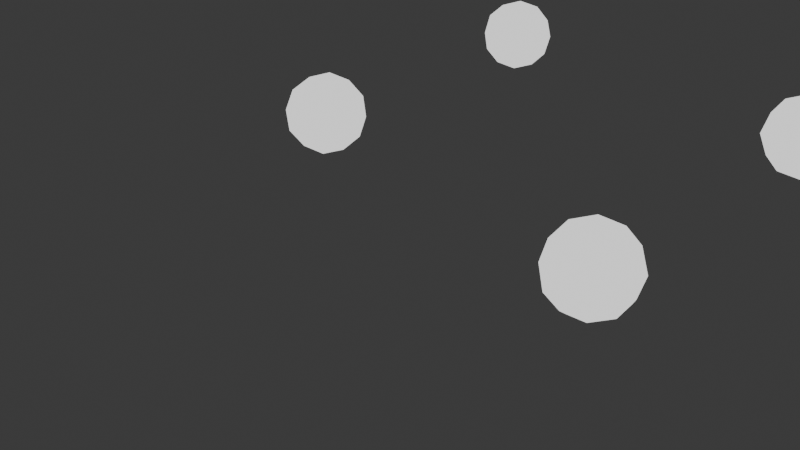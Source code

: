 # Source: test4.blend  (saved by Blender 4.0.36; exported with 4.5.12 LTS)
import bpy
from mathutils import Matrix  # noqa: F401  (used for matrix-valued properties, if any)

bpy.ops.wm.read_factory_settings(use_empty=True)
scene = bpy.context.scene
scene.name = 'Scene'

# ---- collections
col_collection = bpy.data.collections.new('Collection'); scene.collection.children.link(col_collection)
col_drones = bpy.data.collections.new('Drones'); scene.collection.children.link(col_drones)
col_formations = bpy.data.collections.new('Formations'); scene.collection.children.link(col_formations)
col_takeoff_grid = bpy.data.collections.new('Takeoff grid'); col_formations.children.link(col_takeoff_grid)
col_takeoff = bpy.data.collections.new('Takeoff'); col_formations.children.link(col_takeoff)
col_circle = bpy.data.collections.new('Circle'); col_formations.children.link(col_circle)
col_return_to_home = bpy.data.collections.new('Return to home'); col_formations.children.link(col_return_to_home)
col_landing = bpy.data.collections.new('Landing'); col_formations.children.link(col_landing)
col_templates = bpy.data.collections.new('Templates'); scene.collection.children.link(col_templates)

# ---- materials (node trees are filled in below, after node groups)
mat_led_color_of_drone_1 = bpy.data.materials.new('LED color of Drone 1')
mat_led_color_of_drone_1.use_transparent_shadow = False
mat_led_color_of_drone_1.diffuse_color = (1.0, 1.0, 1.0, 1.0)
mat_led_color_of_drone_2 = bpy.data.materials.new('LED color of Drone 2')
mat_led_color_of_drone_2.use_transparent_shadow = False
mat_led_color_of_drone_2.diffuse_color = (1.0, 1.0, 1.0, 1.0)
mat_led_color_of_drone_3 = bpy.data.materials.new('LED color of Drone 3')
mat_led_color_of_drone_3.use_transparent_shadow = False
mat_led_color_of_drone_3.diffuse_color = (1.0, 1.0, 1.0, 1.0)
mat_led_color_of_drone_4 = bpy.data.materials.new('LED color of Drone 4')
mat_led_color_of_drone_4.use_transparent_shadow = False
mat_led_color_of_drone_4.diffuse_color = (1.0, 1.0, 1.0, 1.0)
mat_drone_template_material = bpy.data.materials.new('Drone template material')
mat_drone_template_material.use_transparent_shadow = False
mat_drone_template_material.diffuse_color = (1.0, 1.0, 1.0, 1.0)

# ---- material node trees
mat_led_color_of_drone_1.use_nodes = True; mat_led_color_of_drone_1.node_tree.nodes.clear()
_N = mat_led_color_of_drone_1.node_tree.nodes; _L = mat_led_color_of_drone_1.node_tree.links
n0 = _N.new('ShaderNodeEmission'); n0.name = 'Emission'; n0.location = (0, 0)
n1 = _N.new('ShaderNodeOutputMaterial'); n1.name = 'Material Output'; n1.location = (0, 0)
_L.new(n0.outputs[0], n1.inputs[0])
n1.is_active_output = True
mat_led_color_of_drone_2.use_nodes = True; mat_led_color_of_drone_2.node_tree.nodes.clear()
_N = mat_led_color_of_drone_2.node_tree.nodes; _L = mat_led_color_of_drone_2.node_tree.links
n0 = _N.new('ShaderNodeEmission'); n0.name = 'Emission'; n0.location = (0, 0)
n1 = _N.new('ShaderNodeOutputMaterial'); n1.name = 'Material Output'; n1.location = (0, 0)
_L.new(n0.outputs[0], n1.inputs[0])
n1.is_active_output = True
mat_led_color_of_drone_3.use_nodes = True; mat_led_color_of_drone_3.node_tree.nodes.clear()
_N = mat_led_color_of_drone_3.node_tree.nodes; _L = mat_led_color_of_drone_3.node_tree.links
n0 = _N.new('ShaderNodeEmission'); n0.name = 'Emission'; n0.location = (0, 0)
n1 = _N.new('ShaderNodeOutputMaterial'); n1.name = 'Material Output'; n1.location = (0, 0)
_L.new(n0.outputs[0], n1.inputs[0])
n1.is_active_output = True
mat_led_color_of_drone_4.use_nodes = True; mat_led_color_of_drone_4.node_tree.nodes.clear()
_N = mat_led_color_of_drone_4.node_tree.nodes; _L = mat_led_color_of_drone_4.node_tree.links
n0 = _N.new('ShaderNodeEmission'); n0.name = 'Emission'; n0.location = (0, 0)
n1 = _N.new('ShaderNodeOutputMaterial'); n1.name = 'Material Output'; n1.location = (0, 0)
_L.new(n0.outputs[0], n1.inputs[0])
n1.is_active_output = True
mat_drone_template_material.use_nodes = True; mat_drone_template_material.node_tree.nodes.clear()
_N = mat_drone_template_material.node_tree.nodes; _L = mat_drone_template_material.node_tree.links
n0 = _N.new('ShaderNodeEmission'); n0.name = 'Emission'; n0.location = (0, 0)
n1 = _N.new('ShaderNodeOutputMaterial'); n1.name = 'Material Output'; n1.location = (0, 0)
_L.new(n0.outputs[0], n1.inputs[0])
n1.is_active_output = True

# ---- world
world_world = bpy.data.worlds.new('World'); scene.world = world_world
world_world.use_nodes = True; world_world.node_tree.nodes.clear()
_N = world_world.node_tree.nodes; _L = world_world.node_tree.links
n0 = _N.new('ShaderNodeOutputWorld'); n0.name = 'World Output'; n0.location = (300, 300)
n1 = _N.new('ShaderNodeBackground'); n1.name = 'Background'; n1.location = (10, 300)
n1.inputs[0].default_value = (0.05088, 0.05088, 0.05088, 1.0)
_L.new(n1.outputs[0], n0.inputs[0])
n0.is_active_output = True
world_world.color = (0.05088, 0.05088, 0.05088)
world_world.use_sun_shadow = False
world_world.sun_shadow_jitter_overblur = 0.0

# ---- cameras
cam_camera = bpy.data.cameras.new('Camera')
cam_camera.clip_end = 100.0
cam_camera.ortho_scale = 7.314

# ---- lights
light_light = bpy.data.lights.new('Light', 'POINT')
light_light.transmission_factor = 0.0
light_light.use_soft_falloff = False
light_light.energy = 1000.0
light_light.shadow_soft_size = 0.1
light_light.shadow_maximum_resolution = 0.006
light_light.use_absolute_resolution = True

# ---- meshes
me_circle = bpy.data.meshes.new('Circle')
me_circle.from_pydata([(0.0, 10.0, 0.0), (-10.0, -4.441e-15, -2.98e-07), (0.0, -10.0, 0.0), (10.0, 4.441e-15, 2.98e-07)], [(1, 0), (2, 1), (3, 2), (0, 3)], [])
_uv = me_circle.uv_layers.new(name='UVMap')
_uv.uv.foreach_set('vector', [])
me_circle.update()
me_icosphere_mesh_001 = bpy.data.meshes.new('Icosphere Mesh.001')
me_icosphere_mesh_001.from_pydata([(0.0, 0.0, -0.5), (0.3618, -0.2629, -0.2236), (-0.1382, -0.4253, -0.2236), (-0.4472, 0.0, -0.2236), (-0.1382, 0.4253, -0.2236), (0.3618, 0.2629, -0.2236), (0.1382, -0.4253, 0.2236), (-0.3618, -0.2629, 0.2236), (-0.3618, 0.2629, 0.2236), (0.1382, 0.4253, 0.2236), (0.4472, 0.0, 0.2236), (0.0, 0.0, 0.5), (-0.08123, -0.25, -0.4253), (0.2127, -0.1545, -0.4253), (0.1314, -0.4045, -0.2629), (0.4253, 0.0, -0.2629), (0.2127, 0.1545, -0.4253), (-0.2629, 0.0, -0.4253), (-0.3441, -0.25, -0.2629), (-0.08123, 0.25, -0.4253), (-0.3441, 0.25, -0.2629), (0.1314, 0.4045, -0.2629), (0.4755, -0.1545, 0.0), (0.4755, 0.1545, 0.0), (0.0, -0.5, 0.0), (0.2939, -0.4045, 0.0), (-0.4755, -0.1545, 0.0), (-0.2939, -0.4045, 0.0), (-0.2939, 0.4045, 0.0), (-0.4755, 0.1545, 0.0), (0.2939, 0.4045, 0.0), (0.0, 0.5, 0.0), (0.3441, -0.25, 0.2629), (-0.1314, -0.4045, 0.2629), (-0.4253, 0.0, 0.2629), (-0.1314, 0.4045, 0.2629), (0.3441, 0.25, 0.2629), (0.08123, -0.25, 0.4253), (0.2629, 0.0, 0.4253), (-0.2127, -0.1545, 0.4253), (-0.2127, 0.1545, 0.4253), (0.08123, 0.25, 0.4253)], [], [(0, 13, 12), (1, 13, 15), (0, 12, 17), (0, 17, 19), (0, 19, 16), (1, 15, 22), (2, 14, 24), (3, 18, 26), (4, 20, 28), (5, 21, 30), (1, 22, 25), (2, 24, 27), (3, 26, 29), (4, 28, 31), (5, 30, 23), (6, 32, 37), (7, 33, 39), (8, 34, 40), (9, 35, 41), (10, 36, 38), (38, 41, 11), (38, 36, 41), (36, 9, 41), (41, 40, 11), (41, 35, 40), (35, 8, 40), (40, 39, 11), (40, 34, 39), (34, 7, 39), (39, 37, 11), (39, 33, 37), (33, 6, 37), (37, 38, 11), (37, 32, 38), (32, 10, 38), (23, 36, 10), (23, 30, 36), (30, 9, 36), (31, 35, 9), (31, 28, 35), (28, 8, 35), (29, 34, 8), (29, 26, 34), (26, 7, 34), (27, 33, 7), (27, 24, 33), (24, 6, 33), (25, 32, 6), (25, 22, 32), (22, 10, 32), (30, 31, 9), (30, 21, 31), (21, 4, 31), (28, 29, 8), (28, 20, 29), (20, 3, 29), (26, 27, 7), (26, 18, 27), (18, 2, 27), (24, 25, 6), (24, 14, 25), (14, 1, 25), (22, 23, 10), (22, 15, 23), (15, 5, 23), (16, 21, 5), (16, 19, 21), (19, 4, 21), (19, 20, 4), (19, 17, 20), (17, 3, 20), (17, 18, 3), (17, 12, 18), (12, 2, 18), (15, 16, 5), (15, 13, 16), (13, 0, 16), (12, 14, 2), (12, 13, 14), (13, 1, 14)])
me_icosphere_mesh_001.materials.append(mat_led_color_of_drone_1)
me_icosphere_mesh_001.update()
me_icosphere_mesh_002 = bpy.data.meshes.new('Icosphere Mesh.002')
me_icosphere_mesh_002.from_pydata([(0.0, 0.0, -0.5), (0.3618, -0.2629, -0.2236), (-0.1382, -0.4253, -0.2236), (-0.4472, 0.0, -0.2236), (-0.1382, 0.4253, -0.2236), (0.3618, 0.2629, -0.2236), (0.1382, -0.4253, 0.2236), (-0.3618, -0.2629, 0.2236), (-0.3618, 0.2629, 0.2236), (0.1382, 0.4253, 0.2236), (0.4472, 0.0, 0.2236), (0.0, 0.0, 0.5), (-0.08123, -0.25, -0.4253), (0.2127, -0.1545, -0.4253), (0.1314, -0.4045, -0.2629), (0.4253, 0.0, -0.2629), (0.2127, 0.1545, -0.4253), (-0.2629, 0.0, -0.4253), (-0.3441, -0.25, -0.2629), (-0.08123, 0.25, -0.4253), (-0.3441, 0.25, -0.2629), (0.1314, 0.4045, -0.2629), (0.4755, -0.1545, 0.0), (0.4755, 0.1545, 0.0), (0.0, -0.5, 0.0), (0.2939, -0.4045, 0.0), (-0.4755, -0.1545, 0.0), (-0.2939, -0.4045, 0.0), (-0.2939, 0.4045, 0.0), (-0.4755, 0.1545, 0.0), (0.2939, 0.4045, 0.0), (0.0, 0.5, 0.0), (0.3441, -0.25, 0.2629), (-0.1314, -0.4045, 0.2629), (-0.4253, 0.0, 0.2629), (-0.1314, 0.4045, 0.2629), (0.3441, 0.25, 0.2629), (0.08123, -0.25, 0.4253), (0.2629, 0.0, 0.4253), (-0.2127, -0.1545, 0.4253), (-0.2127, 0.1545, 0.4253), (0.08123, 0.25, 0.4253)], [], [(0, 13, 12), (1, 13, 15), (0, 12, 17), (0, 17, 19), (0, 19, 16), (1, 15, 22), (2, 14, 24), (3, 18, 26), (4, 20, 28), (5, 21, 30), (1, 22, 25), (2, 24, 27), (3, 26, 29), (4, 28, 31), (5, 30, 23), (6, 32, 37), (7, 33, 39), (8, 34, 40), (9, 35, 41), (10, 36, 38), (38, 41, 11), (38, 36, 41), (36, 9, 41), (41, 40, 11), (41, 35, 40), (35, 8, 40), (40, 39, 11), (40, 34, 39), (34, 7, 39), (39, 37, 11), (39, 33, 37), (33, 6, 37), (37, 38, 11), (37, 32, 38), (32, 10, 38), (23, 36, 10), (23, 30, 36), (30, 9, 36), (31, 35, 9), (31, 28, 35), (28, 8, 35), (29, 34, 8), (29, 26, 34), (26, 7, 34), (27, 33, 7), (27, 24, 33), (24, 6, 33), (25, 32, 6), (25, 22, 32), (22, 10, 32), (30, 31, 9), (30, 21, 31), (21, 4, 31), (28, 29, 8), (28, 20, 29), (20, 3, 29), (26, 27, 7), (26, 18, 27), (18, 2, 27), (24, 25, 6), (24, 14, 25), (14, 1, 25), (22, 23, 10), (22, 15, 23), (15, 5, 23), (16, 21, 5), (16, 19, 21), (19, 4, 21), (19, 20, 4), (19, 17, 20), (17, 3, 20), (17, 18, 3), (17, 12, 18), (12, 2, 18), (15, 16, 5), (15, 13, 16), (13, 0, 16), (12, 14, 2), (12, 13, 14), (13, 1, 14)])
me_icosphere_mesh_002.materials.append(mat_led_color_of_drone_2)
me_icosphere_mesh_002.update()
me_icosphere_mesh_003 = bpy.data.meshes.new('Icosphere Mesh.003')
me_icosphere_mesh_003.from_pydata([(0.0, 0.0, -0.5), (0.3618, -0.2629, -0.2236), (-0.1382, -0.4253, -0.2236), (-0.4472, 0.0, -0.2236), (-0.1382, 0.4253, -0.2236), (0.3618, 0.2629, -0.2236), (0.1382, -0.4253, 0.2236), (-0.3618, -0.2629, 0.2236), (-0.3618, 0.2629, 0.2236), (0.1382, 0.4253, 0.2236), (0.4472, 0.0, 0.2236), (0.0, 0.0, 0.5), (-0.08123, -0.25, -0.4253), (0.2127, -0.1545, -0.4253), (0.1314, -0.4045, -0.2629), (0.4253, 0.0, -0.2629), (0.2127, 0.1545, -0.4253), (-0.2629, 0.0, -0.4253), (-0.3441, -0.25, -0.2629), (-0.08123, 0.25, -0.4253), (-0.3441, 0.25, -0.2629), (0.1314, 0.4045, -0.2629), (0.4755, -0.1545, 0.0), (0.4755, 0.1545, 0.0), (0.0, -0.5, 0.0), (0.2939, -0.4045, 0.0), (-0.4755, -0.1545, 0.0), (-0.2939, -0.4045, 0.0), (-0.2939, 0.4045, 0.0), (-0.4755, 0.1545, 0.0), (0.2939, 0.4045, 0.0), (0.0, 0.5, 0.0), (0.3441, -0.25, 0.2629), (-0.1314, -0.4045, 0.2629), (-0.4253, 0.0, 0.2629), (-0.1314, 0.4045, 0.2629), (0.3441, 0.25, 0.2629), (0.08123, -0.25, 0.4253), (0.2629, 0.0, 0.4253), (-0.2127, -0.1545, 0.4253), (-0.2127, 0.1545, 0.4253), (0.08123, 0.25, 0.4253)], [], [(0, 13, 12), (1, 13, 15), (0, 12, 17), (0, 17, 19), (0, 19, 16), (1, 15, 22), (2, 14, 24), (3, 18, 26), (4, 20, 28), (5, 21, 30), (1, 22, 25), (2, 24, 27), (3, 26, 29), (4, 28, 31), (5, 30, 23), (6, 32, 37), (7, 33, 39), (8, 34, 40), (9, 35, 41), (10, 36, 38), (38, 41, 11), (38, 36, 41), (36, 9, 41), (41, 40, 11), (41, 35, 40), (35, 8, 40), (40, 39, 11), (40, 34, 39), (34, 7, 39), (39, 37, 11), (39, 33, 37), (33, 6, 37), (37, 38, 11), (37, 32, 38), (32, 10, 38), (23, 36, 10), (23, 30, 36), (30, 9, 36), (31, 35, 9), (31, 28, 35), (28, 8, 35), (29, 34, 8), (29, 26, 34), (26, 7, 34), (27, 33, 7), (27, 24, 33), (24, 6, 33), (25, 32, 6), (25, 22, 32), (22, 10, 32), (30, 31, 9), (30, 21, 31), (21, 4, 31), (28, 29, 8), (28, 20, 29), (20, 3, 29), (26, 27, 7), (26, 18, 27), (18, 2, 27), (24, 25, 6), (24, 14, 25), (14, 1, 25), (22, 23, 10), (22, 15, 23), (15, 5, 23), (16, 21, 5), (16, 19, 21), (19, 4, 21), (19, 20, 4), (19, 17, 20), (17, 3, 20), (17, 18, 3), (17, 12, 18), (12, 2, 18), (15, 16, 5), (15, 13, 16), (13, 0, 16), (12, 14, 2), (12, 13, 14), (13, 1, 14)])
me_icosphere_mesh_003.materials.append(mat_led_color_of_drone_3)
me_icosphere_mesh_003.update()
me_icosphere_mesh_004 = bpy.data.meshes.new('Icosphere Mesh.004')
me_icosphere_mesh_004.from_pydata([(0.0, 0.0, -0.5), (0.3618, -0.2629, -0.2236), (-0.1382, -0.4253, -0.2236), (-0.4472, 0.0, -0.2236), (-0.1382, 0.4253, -0.2236), (0.3618, 0.2629, -0.2236), (0.1382, -0.4253, 0.2236), (-0.3618, -0.2629, 0.2236), (-0.3618, 0.2629, 0.2236), (0.1382, 0.4253, 0.2236), (0.4472, 0.0, 0.2236), (0.0, 0.0, 0.5), (-0.08123, -0.25, -0.4253), (0.2127, -0.1545, -0.4253), (0.1314, -0.4045, -0.2629), (0.4253, 0.0, -0.2629), (0.2127, 0.1545, -0.4253), (-0.2629, 0.0, -0.4253), (-0.3441, -0.25, -0.2629), (-0.08123, 0.25, -0.4253), (-0.3441, 0.25, -0.2629), (0.1314, 0.4045, -0.2629), (0.4755, -0.1545, 0.0), (0.4755, 0.1545, 0.0), (0.0, -0.5, 0.0), (0.2939, -0.4045, 0.0), (-0.4755, -0.1545, 0.0), (-0.2939, -0.4045, 0.0), (-0.2939, 0.4045, 0.0), (-0.4755, 0.1545, 0.0), (0.2939, 0.4045, 0.0), (0.0, 0.5, 0.0), (0.3441, -0.25, 0.2629), (-0.1314, -0.4045, 0.2629), (-0.4253, 0.0, 0.2629), (-0.1314, 0.4045, 0.2629), (0.3441, 0.25, 0.2629), (0.08123, -0.25, 0.4253), (0.2629, 0.0, 0.4253), (-0.2127, -0.1545, 0.4253), (-0.2127, 0.1545, 0.4253), (0.08123, 0.25, 0.4253)], [], [(0, 13, 12), (1, 13, 15), (0, 12, 17), (0, 17, 19), (0, 19, 16), (1, 15, 22), (2, 14, 24), (3, 18, 26), (4, 20, 28), (5, 21, 30), (1, 22, 25), (2, 24, 27), (3, 26, 29), (4, 28, 31), (5, 30, 23), (6, 32, 37), (7, 33, 39), (8, 34, 40), (9, 35, 41), (10, 36, 38), (38, 41, 11), (38, 36, 41), (36, 9, 41), (41, 40, 11), (41, 35, 40), (35, 8, 40), (40, 39, 11), (40, 34, 39), (34, 7, 39), (39, 37, 11), (39, 33, 37), (33, 6, 37), (37, 38, 11), (37, 32, 38), (32, 10, 38), (23, 36, 10), (23, 30, 36), (30, 9, 36), (31, 35, 9), (31, 28, 35), (28, 8, 35), (29, 34, 8), (29, 26, 34), (26, 7, 34), (27, 33, 7), (27, 24, 33), (24, 6, 33), (25, 32, 6), (25, 22, 32), (22, 10, 32), (30, 31, 9), (30, 21, 31), (21, 4, 31), (28, 29, 8), (28, 20, 29), (20, 3, 29), (26, 27, 7), (26, 18, 27), (18, 2, 27), (24, 25, 6), (24, 14, 25), (14, 1, 25), (22, 23, 10), (22, 15, 23), (15, 5, 23), (16, 21, 5), (16, 19, 21), (19, 4, 21), (19, 20, 4), (19, 17, 20), (17, 3, 20), (17, 18, 3), (17, 12, 18), (12, 2, 18), (15, 16, 5), (15, 13, 16), (13, 0, 16), (12, 14, 2), (12, 13, 14), (13, 1, 14)])
me_icosphere_mesh_004.materials.append(mat_led_color_of_drone_4)
me_icosphere_mesh_004.update()
me_icosphere_mesh = bpy.data.meshes.new('Icosphere Mesh')
me_icosphere_mesh.from_pydata([(0.0, 0.0, -0.5), (0.3618, -0.2629, -0.2236), (-0.1382, -0.4253, -0.2236), (-0.4472, 0.0, -0.2236), (-0.1382, 0.4253, -0.2236), (0.3618, 0.2629, -0.2236), (0.1382, -0.4253, 0.2236), (-0.3618, -0.2629, 0.2236), (-0.3618, 0.2629, 0.2236), (0.1382, 0.4253, 0.2236), (0.4472, 0.0, 0.2236), (0.0, 0.0, 0.5), (-0.08123, -0.25, -0.4253), (0.2127, -0.1545, -0.4253), (0.1314, -0.4045, -0.2629), (0.4253, 0.0, -0.2629), (0.2127, 0.1545, -0.4253), (-0.2629, 0.0, -0.4253), (-0.3441, -0.25, -0.2629), (-0.08123, 0.25, -0.4253), (-0.3441, 0.25, -0.2629), (0.1314, 0.4045, -0.2629), (0.4755, -0.1545, 0.0), (0.4755, 0.1545, 0.0), (0.0, -0.5, 0.0), (0.2939, -0.4045, 0.0), (-0.4755, -0.1545, 0.0), (-0.2939, -0.4045, 0.0), (-0.2939, 0.4045, 0.0), (-0.4755, 0.1545, 0.0), (0.2939, 0.4045, 0.0), (0.0, 0.5, 0.0), (0.3441, -0.25, 0.2629), (-0.1314, -0.4045, 0.2629), (-0.4253, 0.0, 0.2629), (-0.1314, 0.4045, 0.2629), (0.3441, 0.25, 0.2629), (0.08123, -0.25, 0.4253), (0.2629, 0.0, 0.4253), (-0.2127, -0.1545, 0.4253), (-0.2127, 0.1545, 0.4253), (0.08123, 0.25, 0.4253)], [], [(0, 13, 12), (1, 13, 15), (0, 12, 17), (0, 17, 19), (0, 19, 16), (1, 15, 22), (2, 14, 24), (3, 18, 26), (4, 20, 28), (5, 21, 30), (1, 22, 25), (2, 24, 27), (3, 26, 29), (4, 28, 31), (5, 30, 23), (6, 32, 37), (7, 33, 39), (8, 34, 40), (9, 35, 41), (10, 36, 38), (38, 41, 11), (38, 36, 41), (36, 9, 41), (41, 40, 11), (41, 35, 40), (35, 8, 40), (40, 39, 11), (40, 34, 39), (34, 7, 39), (39, 37, 11), (39, 33, 37), (33, 6, 37), (37, 38, 11), (37, 32, 38), (32, 10, 38), (23, 36, 10), (23, 30, 36), (30, 9, 36), (31, 35, 9), (31, 28, 35), (28, 8, 35), (29, 34, 8), (29, 26, 34), (26, 7, 34), (27, 33, 7), (27, 24, 33), (24, 6, 33), (25, 32, 6), (25, 22, 32), (22, 10, 32), (30, 31, 9), (30, 21, 31), (21, 4, 31), (28, 29, 8), (28, 20, 29), (20, 3, 29), (26, 27, 7), (26, 18, 27), (18, 2, 27), (24, 25, 6), (24, 14, 25), (14, 1, 25), (22, 23, 10), (22, 15, 23), (15, 5, 23), (16, 21, 5), (16, 19, 21), (19, 4, 21), (19, 20, 4), (19, 17, 20), (17, 3, 20), (17, 18, 3), (17, 12, 18), (12, 2, 18), (15, 16, 5), (15, 13, 16), (13, 0, 16), (12, 14, 2), (12, 13, 14), (13, 1, 14)])
me_icosphere_mesh.materials.append(mat_drone_template_material)
me_icosphere_mesh.update()

# ---- objects
ob_light = bpy.data.objects.new('Light', light_light)
ob_camera = bpy.data.objects.new('Camera', cam_camera)
ob_circle = bpy.data.objects.new('Circle', me_circle)
ob_drone_1 = bpy.data.objects.new('Drone 1', me_icosphere_mesh_001)
ob_drone_2 = bpy.data.objects.new('Drone 2', me_icosphere_mesh_002)
ob_drone_3 = bpy.data.objects.new('Drone 3', me_icosphere_mesh_003)
ob_drone_4 = bpy.data.objects.new('Drone 4', me_icosphere_mesh_004)
ob_takeoff_grid___1 = bpy.data.objects.new('Takeoff grid - 1', None)
ob_takeoff_grid___2 = bpy.data.objects.new('Takeoff grid - 2', None)
ob_takeoff_grid___3 = bpy.data.objects.new('Takeoff grid - 3', None)
ob_takeoff_grid___4 = bpy.data.objects.new('Takeoff grid - 4', None)
ob_takeoff___1 = bpy.data.objects.new('Takeoff - 1', None)
ob_takeoff___2 = bpy.data.objects.new('Takeoff - 2', None)
ob_takeoff___3 = bpy.data.objects.new('Takeoff - 3', None)
ob_takeoff___4 = bpy.data.objects.new('Takeoff - 4', None)
ob_return_to_home___1 = bpy.data.objects.new('Return to home - 1', None)
ob_return_to_home___2 = bpy.data.objects.new('Return to home - 2', None)
ob_return_to_home___3 = bpy.data.objects.new('Return to home - 3', None)
ob_return_to_home___4 = bpy.data.objects.new('Return to home - 4', None)
ob_landing___1 = bpy.data.objects.new('Landing - 1', None)
ob_landing___2 = bpy.data.objects.new('Landing - 2', None)
ob_landing___3 = bpy.data.objects.new('Landing - 3', None)
ob_landing___4 = bpy.data.objects.new('Landing - 4', None)
ob_drone_template = bpy.data.objects.new('Drone template', me_icosphere_mesh)

# ---- transforms, parenting, visibility, modifiers, constraints
ob_light.location = (4.076, 1.005, 5.904)
ob_light.rotation_euler = (0.6503, 0.05522, 1.866)
ob_light.lock_rotations_4d = False
ob_light.empty_display_type = 'ARROWS'
ob_light.color = (0.0, 0.0, 0.0, 0.0)
ob_light.lineart.crease_threshold = 0.0
ob_camera.location = (7.359, -6.926, 4.958)
ob_camera.rotation_euler = (1.109, 0.0, 0.8149)
ob_camera.lock_rotations_4d = False
ob_camera.empty_display_type = 'ARROWS'
ob_camera.color = (0.0, 0.0, 0.0, 0.0)
ob_camera.display_type = 'WIRE'
ob_camera.lineart.crease_threshold = 0.0
ob_circle.location = (108.5, -0.74, 14.2)
ob_circle.rotation_euler = (-1.173, 0.962, -0.7174)
_vg = ob_circle.vertex_groups.new(name='Group')
_vg = ob_circle.vertex_groups.new(name='Skybrush[Vertex 2]')
_vg = ob_circle.vertex_groups.new(name='Skybrush[Vertex 1]')
_vg = ob_circle.vertex_groups.new(name='Skybrush[Vertex 3]')
_vg = ob_circle.vertex_groups.new(name='Skybrush[Vertex 0]')
ob_drone_1.location = (28.38, -3.71, -10.64)
ob_drone_1.rotation_euler = (0.6344, 0.1513, 0.2266)
_c = ob_drone_1.constraints.new('COPY_LOCATION'); _c.name = 'Skybrush[Entry 0081cfd20aee444c8b9e84b33cdedc16]'
_c.active = False
_c.target = ob_takeoff_grid___1
_c = ob_drone_1.constraints.new('COPY_LOCATION'); _c.name = 'Skybrush[Entry 71ab66cda7334a36a4111d1850c4881f]'
_c.active = False
_c.target = ob_takeoff___1
_c = ob_drone_1.constraints.new('COPY_LOCATION'); _c.name = 'Skybrush[Entry c1e6c7baf6b94baeb39ece2dcb2a2689]'
_c.active = False
_c.target = ob_circle
_c.subtarget = 'Skybrush[Vertex 2]'
_c = ob_drone_1.constraints.new('COPY_LOCATION'); _c.name = 'Skybrush[Entry 6381a6cf26d944dd88aaa154621845ff]'
_c.active = False
_c.target = ob_return_to_home___1
_c = ob_drone_1.constraints.new('COPY_LOCATION'); _c.name = 'Skybrush[Entry aa2c23d8df1a4dbe9dacd2da678facc1]'
_c.target = ob_landing___1
ob_drone_2.location = (28.09, -1.296, -8.887)
ob_drone_2.rotation_euler = (0.6344, 0.1513, 0.2266)
_c = ob_drone_2.constraints.new('COPY_LOCATION'); _c.name = 'Skybrush[Entry 0081cfd20aee444c8b9e84b33cdedc16]'
_c.active = False
_c.target = ob_takeoff_grid___2
_c = ob_drone_2.constraints.new('COPY_LOCATION'); _c.name = 'Skybrush[Entry 71ab66cda7334a36a4111d1850c4881f]'
_c.active = False
_c.target = ob_takeoff___2
_c = ob_drone_2.constraints.new('COPY_LOCATION'); _c.name = 'Skybrush[Entry c1e6c7baf6b94baeb39ece2dcb2a2689]'
_c.active = False
_c.target = ob_circle
_c.subtarget = 'Skybrush[Vertex 1]'
_c = ob_drone_2.constraints.new('COPY_LOCATION'); _c.name = 'Skybrush[Entry 6381a6cf26d944dd88aaa154621845ff]'
_c.active = False
_c.target = ob_return_to_home___4
_c = ob_drone_2.constraints.new('COPY_LOCATION'); _c.name = 'Skybrush[Entry aa2c23d8df1a4dbe9dacd2da678facc1]'
_c.target = ob_landing___2
ob_drone_3.location = (31.27, -3.044, -11.1)
ob_drone_3.rotation_euler = (0.6344, 0.1513, 0.2266)
_c = ob_drone_3.constraints.new('COPY_LOCATION'); _c.name = 'Skybrush[Entry 0081cfd20aee444c8b9e84b33cdedc16]'
_c.active = False
_c.target = ob_takeoff_grid___3
_c = ob_drone_3.constraints.new('COPY_LOCATION'); _c.name = 'Skybrush[Entry 71ab66cda7334a36a4111d1850c4881f]'
_c.active = False
_c.target = ob_takeoff___3
_c = ob_drone_3.constraints.new('COPY_LOCATION'); _c.name = 'Skybrush[Entry c1e6c7baf6b94baeb39ece2dcb2a2689]'
_c.active = False
_c.target = ob_circle
_c.subtarget = 'Skybrush[Vertex 3]'
_c = ob_drone_3.constraints.new('COPY_LOCATION'); _c.name = 'Skybrush[Entry 6381a6cf26d944dd88aaa154621845ff]'
_c.active = False
_c.target = ob_return_to_home___3
_c = ob_drone_3.constraints.new('COPY_LOCATION'); _c.name = 'Skybrush[Entry aa2c23d8df1a4dbe9dacd2da678facc1]'
_c.target = ob_landing___3
ob_drone_4.location = (30.98, -0.6296, -9.339)
ob_drone_4.rotation_euler = (0.6344, 0.1513, 0.2266)
_c = ob_drone_4.constraints.new('COPY_LOCATION'); _c.name = 'Skybrush[Entry 0081cfd20aee444c8b9e84b33cdedc16]'
_c.active = False
_c.target = ob_takeoff_grid___4
_c = ob_drone_4.constraints.new('COPY_LOCATION'); _c.name = 'Skybrush[Entry 71ab66cda7334a36a4111d1850c4881f]'
_c.active = False
_c.target = ob_takeoff___4
_c = ob_drone_4.constraints.new('COPY_LOCATION'); _c.name = 'Skybrush[Entry c1e6c7baf6b94baeb39ece2dcb2a2689]'
_c.active = False
_c.target = ob_circle
_c.subtarget = 'Skybrush[Vertex 0]'
_c = ob_drone_4.constraints.new('COPY_LOCATION'); _c.name = 'Skybrush[Entry 6381a6cf26d944dd88aaa154621845ff]'
_c.active = False
_c.target = ob_return_to_home___2
_c = ob_drone_4.constraints.new('COPY_LOCATION'); _c.name = 'Skybrush[Entry aa2c23d8df1a4dbe9dacd2da678facc1]'
_c.target = ob_landing___4
ob_takeoff_grid___1.location = (-1.5, -1.5, 0.0)
ob_takeoff_grid___1.empty_display_size = 0.5
ob_takeoff_grid___2.location = (-1.5, 1.5, 0.0)
ob_takeoff_grid___2.empty_display_size = 0.5
ob_takeoff_grid___3.location = (1.5, -1.5, 0.0)
ob_takeoff_grid___3.empty_display_size = 0.5
ob_takeoff_grid___4.location = (1.5, 1.5, 0.0)
ob_takeoff_grid___4.empty_display_size = 0.5
ob_takeoff___1.location = (-1.5, -1.5, 10.0)
ob_takeoff___1.empty_display_size = 0.5
ob_takeoff___2.location = (-1.5, 1.5, 10.0)
ob_takeoff___2.empty_display_size = 0.5
ob_takeoff___3.location = (1.5, -1.5, 10.0)
ob_takeoff___3.empty_display_size = 0.5
ob_takeoff___4.location = (1.5, 1.5, 10.0)
ob_takeoff___4.empty_display_size = 0.5
ob_return_to_home___1.location = (-2.611, 1.227, 17.31)
ob_return_to_home___1.empty_display_size = 0.5
ob_return_to_home___2.location = (-3.193, 5.433, 12.19)
ob_return_to_home___2.empty_display_size = 0.5
ob_return_to_home___3.location = (2.108, 0.4277, 7.427)
ob_return_to_home___3.empty_display_size = 0.5
ob_return_to_home___4.location = (1.818, 4.789, 17.31)
ob_return_to_home___4.empty_display_size = 0.5
ob_landing___1.location = (-2.611, 1.227, 0.1)
ob_landing___1.empty_display_size = 0.5
ob_landing___2.location = (1.818, 4.789, 0.1)
ob_landing___2.empty_display_size = 0.5
ob_landing___3.location = (2.108, 0.4277, 0.1)
ob_landing___3.empty_display_size = 0.5
ob_landing___4.location = (-3.193, 5.433, 0.1)
ob_landing___4.empty_display_size = 0.5
ob_drone_template.location = (0.0, 0.0, 0.0)
ob_drone_template.hide_viewport = True
ob_drone_template.hide_select = True
ob_drone_template.hide_render = True

# ---- collection membership
col_collection.objects.link(ob_light)
col_collection.objects.link(ob_camera)
col_collection.objects.link(ob_circle)
col_drones.objects.link(ob_drone_1)
col_drones.objects.link(ob_drone_2)
col_drones.objects.link(ob_drone_3)
col_drones.objects.link(ob_drone_4)
col_takeoff_grid.objects.link(ob_takeoff_grid___1)
col_takeoff_grid.objects.link(ob_takeoff_grid___2)
col_takeoff_grid.objects.link(ob_takeoff_grid___3)
col_takeoff_grid.objects.link(ob_takeoff_grid___4)
col_takeoff.objects.link(ob_takeoff___1)
col_takeoff.objects.link(ob_takeoff___2)
col_takeoff.objects.link(ob_takeoff___3)
col_takeoff.objects.link(ob_takeoff___4)
col_circle.objects.link(ob_circle)
col_return_to_home.objects.link(ob_return_to_home___1)
col_return_to_home.objects.link(ob_return_to_home___2)
col_return_to_home.objects.link(ob_return_to_home___3)
col_return_to_home.objects.link(ob_return_to_home___4)
col_landing.objects.link(ob_landing___1)
col_landing.objects.link(ob_landing___2)
col_landing.objects.link(ob_landing___3)
col_landing.objects.link(ob_landing___4)
col_templates.objects.link(ob_drone_template)

# ---- scene / render settings (as saved in the file)
scene.camera = ob_camera
scene.frame_start = 1; scene.frame_end = 3500; scene.frame_set(3500)
scene.render.engine = 'BLENDER_EEVEE_NEXT'
scene.cycles.sampling_pattern = 'TABULATED_SOBOL'
bpy.context.view_layer.update()
